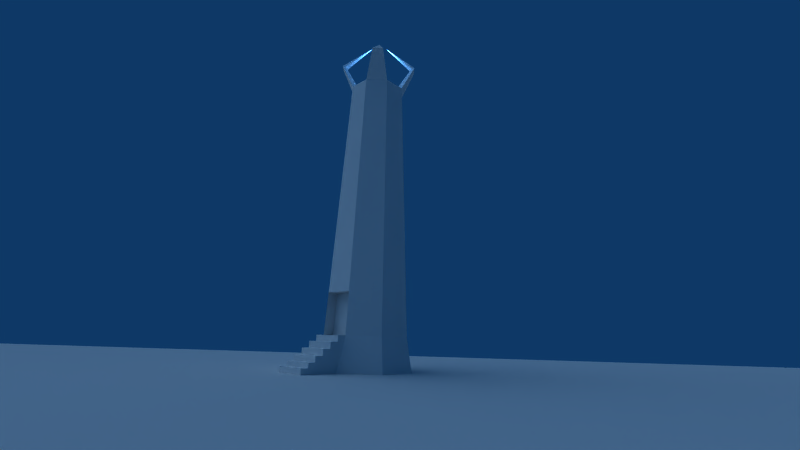 # Source: tower.blend  (saved by Blender 2.49.2; exported with 4.5.12 LTS)
import bpy
from mathutils import Matrix  # noqa: F401  (used for matrix-valued properties, if any)

bpy.ops.wm.read_factory_settings(use_empty=True)
scene = bpy.context.scene
scene.name = 'Scene'

# ---- collections
col_collection_1 = bpy.data.collections.new('Collection 1'); scene.collection.children.link(col_collection_1)

# ---- materials (node trees are filled in below, after node groups)
mat_tower_material = bpy.data.materials.new('tower-material')
mat_tower_material.alpha_threshold = 0.0
mat_tower_material.diffuse_color = (0.8514, 0.8514, 0.8514, 1.0)
mat_tower_material.specular_color = (0.222, 0.2463, 0.2585)
mat_tower_material.roughness = 0.5
mat_tower_material.line_color = (0.0, 0.0, 0.0, 1.0)

# ---- material node trees

# ---- world
world_world = bpy.data.worlds.new('World'); scene.world = world_world
world_world.color = (0.05656, 0.2208, 0.4)
world_world.use_sun_shadow = False
world_world.sun_shadow_jitter_overblur = 0.0
world_world.cycles.sampling_method = 'MANUAL'
world_world.cycles.sample_map_resolution = 256

# ---- cameras
cam_camera = bpy.data.cameras.new('Camera')
cam_camera.passepartout_alpha = 0.2
cam_camera.clip_end = 100.0
cam_camera.lens = 20.0
cam_camera.ortho_scale = 7.314
cam_camera.show_passepartout = False
cam_camera.show_safe_areas = True
cam_camera.dof.focus_distance = 0.0
cam_camera.dof.aperture_fstop = 128.0

# ---- lights
light_spot_001 = bpy.data.lights.new('Spot.001', 'POINT')
light_spot_001.color = (0.2922, 0.6107, 1.0)
light_spot_001.transmission_factor = 0.0
light_spot_001.cutoff_distance = 30.0
light_spot_001.energy = 748.8
light_spot_001.shadow_buffer_clip_start = 1.001
light_spot_001.shadow_soft_size = 1.0
light_spot_001.shadow_maximum_resolution = 0.006
light_spot_001.use_absolute_resolution = True
light_spot_001.cycles.use_multiple_importance_sampling = False
light_spot = bpy.data.lights.new('Spot', 'SUN')
light_spot.transmission_factor = 0.0
light_spot.cutoff_distance = 30.0
light_spot.angle = 1.571
light_spot.energy = 1.0
light_spot.shadow_buffer_clip_start = 1.001
light_spot.shadow_soft_size = 1.0
light_spot.shadow_cascade_max_distance = 1000.0
light_spot.cycles.use_multiple_importance_sampling = False

# ---- meshes
me_plane = bpy.data.meshes.new('Plane')
me_plane.from_pydata([(1.0, 1.0, 0.0), (1.0, -1.0, 0.0), (-1.0, -1.0, 0.0), (-1.0, 1.0, 0.0)], [], [(0, 3, 2, 1)])
me_plane.use_remesh_preserve_volume = False
me_plane.use_remesh_preserve_attributes = False
me_plane.use_mirror_vertex_groups = False
me_plane.update()
me_tower = bpy.data.meshes.new('tower')
me_tower.from_pydata([(4.973, 2.052, 4.103), (4.97, -2.066, 4.103), (2.056, -4.977, 4.103), (-2.062, -4.975, 4.103), (-4.973, -2.061, 4.103), (-4.971, 2.058, 4.103), (-2.057, 4.969, 4.103), (2.062, 4.966, 4.103), (1.416, 3.409, 37.74), (-1.412, 3.411, 37.74), (-3.413, 1.412, 37.74), (-3.415, -1.416, 37.74), (-1.416, -3.417, 37.74), (1.412, -3.419, 37.74), (3.413, -1.42, 37.74), (3.414, 1.408, 37.74), (5.633, 2.325, -7.451e-09), (5.63, -2.34, -7.451e-09), (2.329, -5.637, -7.451e-09), (-2.336, -5.634, -7.451e-09), (-5.633, -2.334, -7.451e-09), (-5.63, 2.332, -7.451e-09), (-2.33, 5.629, -7.451e-09), (2.336, 5.626, -7.451e-09), (1.094, 2.633, 37.74), (-1.091, 2.635, 37.74), (-2.638, 1.09, 37.74), (-2.639, -1.095, 37.74), (-1.094, -2.642, 37.74), (1.091, -2.643, 37.74), (2.637, -1.098, 37.74), (2.638, 1.087, 37.74), (-4.123, -3.125, 41.45), (-3.124, -4.125, 41.45), (-3.735, -2.964, 41.45), (-2.963, -3.737, 41.45), (3.124, -4.063, 41.45), (4.124, -3.064, 41.45), (2.963, -3.675, 41.45), (3.736, -2.903, 41.45), (-3.121, 4.119, 41.45), (-4.121, 3.12, 41.45), (-2.96, 3.731, 41.45), (-3.733, 2.959, 41.45), (3.124, 4.117, 41.45), (4.123, 3.116, 41.45), (2.963, 3.729, 41.45), (3.735, 2.956, 41.45), (-0.6509, -0.6541, 44.95), (0.6498, -0.6549, 44.95), (-0.6502, 0.6466, 44.95), (0.6505, 0.6458, 44.95), (-0.0002035, -0.004148, 37.74), (-0.0002034, -0.004148, -7.451e-09), (1.965, 4.733, 9.148), (4.739, 1.956, 9.148), (-1.96, 4.735, 9.148), (-4.737, 1.961, 9.148), (-4.739, -1.964, 9.148), (-1.966, -4.741, 9.148), (1.96, -4.743, 9.148), (4.737, -1.969, 9.148), (2.056, -3.641, 4.103), (1.96, -3.407, 9.148), (-2.062, -3.638, 4.103), (-1.966, -3.405, 9.148), (2.056, -6.01, 4.103), (-2.062, -6.007, 4.103), (-2.062, -6.007, 3.388), (2.056, -6.01, 3.388), (2.056, -6.963, 3.388), (-2.062, -6.96, 3.388), (-2.062, -6.96, 2.633), (2.056, -6.963, 2.633), (-2.062, -7.894, 2.633), (2.056, -7.896, 2.633), (2.056, -7.896, 1.879), (-2.062, -7.894, 1.879), (2.056, -8.829, 1.879), (-2.062, -8.827, 1.879), (-2.062, -8.827, 1.223), (2.056, -8.829, 1.223), (-2.062, -9.661, 1.223), (2.056, -9.663, 1.223), (2.056, -9.663, 0.6674), (-2.062, -9.661, 0.6674), (2.056, -10.54, 0.6674), (-2.062, -10.53, 0.6674), (2.056, -10.54, -7.451e-09), (-2.062, -10.53, -7.451e-09), (-2.062, -6.007, 5.96e-08), (2.056, -6.01, 5.96e-08), (-2.062, -6.96, 5.96e-08), (2.056, -6.963, 5.96e-08), (2.056, -7.896, 5.96e-08), (-2.062, -7.894, 5.96e-08), (-2.062, -8.827, 5.96e-08), (2.056, -8.829, 5.96e-08), (2.056, -9.663, 5.96e-08), (-2.062, -9.661, 5.96e-08)], [], [(0, 1, 17, 16), (1, 2, 18, 17), (3, 4, 20, 19), (4, 5, 21, 20), (5, 6, 22, 21), (6, 7, 23, 22), (7, 0, 16, 23), (11, 12, 33, 32), (11, 32, 34, 27), (28, 35, 33, 12), (28, 27, 34, 35), (13, 14, 37, 36), (29, 13, 36, 38), (14, 30, 39, 37), (29, 38, 39, 30), (9, 10, 41, 40), (25, 9, 40, 42), (26, 43, 41, 10), (26, 25, 42, 43), (15, 8, 44, 45), (8, 24, 46, 44), (15, 45, 47, 31), (24, 31, 47, 46), (32, 33, 48), (32, 48, 34), (35, 48, 33), (35, 34, 48), (36, 37, 49), (38, 36, 49), (37, 39, 49), (38, 49, 39), (40, 41, 50), (42, 40, 50), (43, 50, 41), (43, 42, 50), (45, 44, 51), (44, 46, 51), (45, 51, 47), (46, 47, 51), (29, 30, 52), (30, 31, 52), (24, 52, 31), (24, 25, 52), (25, 26, 52), (26, 27, 52), (27, 28, 52), (10, 11, 27, 26), (8, 9, 25, 24), (14, 15, 31, 30), (16, 53, 23), (16, 17, 53), (17, 18, 53), (19, 20, 53), (20, 21, 53), (21, 22, 53), (22, 23, 53), (54, 8, 15, 55), (56, 9, 8, 54), (57, 10, 9, 56), (58, 11, 10, 57), (59, 12, 11, 58), (61, 14, 13, 60), (55, 15, 14, 61), (1, 61, 60, 2), (0, 55, 61, 1), (0, 7, 54, 55), (6, 56, 54, 7), (5, 57, 56, 6), (4, 58, 57, 5), (3, 59, 58, 4), (12, 59, 60, 13), (12, 13, 29, 28), (28, 29, 52), (2, 60, 63, 62), (59, 3, 64, 65), (60, 59, 65, 63), (2, 62, 64, 3), (62, 63, 65, 64), (2, 3, 67, 66), (66, 67, 68, 69), (69, 68, 71, 70), (70, 71, 72, 73), (73, 72, 74, 75), (75, 74, 77, 76), (76, 77, 79, 78), (78, 79, 80, 81), (81, 80, 82, 83), (83, 82, 85, 84), (84, 85, 87, 86), (86, 87, 89, 88), (2, 66, 91, 18), (69, 70, 93, 91), (73, 75, 94, 93), (76, 78, 97, 94), (81, 83, 98, 97), (84, 86, 88, 98), (3, 19, 90, 67), (68, 90, 92, 71), (72, 92, 95, 74), (77, 95, 96, 79), (80, 96, 99, 82), (85, 99, 89, 87), (18, 19, 53), (18, 91, 90, 19), (90, 91, 93, 92), (92, 93, 94, 95), (94, 97, 96, 95), (96, 97, 98, 99), (88, 89, 99, 98)])
_uv = me_tower.uv_layers.new(name='UVTex')
_uv.uv.foreach_set('vector', [0.5165, 0.3771, 0.4425, 0.3771, 0.4425, 0.3034, 0.5165, 0.3034, 0.4425, 0.3771, 0.3673, 0.3771, 0.3673, 0.3034, 0.4425, 0.3034, 0.312, 0.3771, 0.236, 0.3771, 0.236, 0.3034, 0.312, 0.3034, 0.236, 0.3771, 0.1605, 0.3771, 0.1605, 0.3034, 0.236, 0.3034, 0.1605, 0.3771, 0.0858, 0.3771, 0.0858, 0.3034, 0.1605, 0.3034, 0.0858, 0.3771, 0.01198, 0.3771, 0.01198, 0.3034, 0.0858, 0.3034, 0.5933, 0.3771, 0.5165, 0.3771, 0.5165, 0.3034, 0.5933, 0.3034, 0.5583, 0.02016, 0.6197, 0.02016, 0.5807, 0.1207, 0.5583, 0.1207, 0.5583, 0.02016, 0.5583, 0.1207, 0.5356, 0.1207, 0.504, 0.02016, 0.6525, 0.02016, 0.598, 0.1207, 0.5807, 0.1207, 0.6197, 0.02016, 0.4669, 0.02016, 0.504, 0.02016, 0.5356, 0.1207, 0.5194, 0.1207, 0.5583, 0.02016, 0.6197, 0.02016, 0.5807, 0.1207, 0.5583, 0.1207, 0.504, 0.02016, 0.5583, 0.02016, 0.5583, 0.1207, 0.5356, 0.1207, 0.6197, 0.02016, 0.6525, 0.02016, 0.598, 0.1207, 0.5807, 0.1207, 0.504, 0.02016, 0.5356, 0.1207, 0.5194, 0.1207, 0.4669, 0.02016, 0.5583, 0.02016, 0.6197, 0.02016, 0.5807, 0.1207, 0.5583, 0.1207, 0.504, 0.02016, 0.5583, 0.02016, 0.5583, 0.1207, 0.5356, 0.1207, 0.6525, 0.02016, 0.598, 0.1207, 0.5807, 0.1207, 0.6197, 0.02016, 0.4669, 0.02016, 0.504, 0.02016, 0.5356, 0.1207, 0.5194, 0.1207, 0.5583, 0.02016, 0.6197, 0.02016, 0.5807, 0.1207, 0.5583, 0.1207, 0.6197, 0.02016, 0.6525, 0.02016, 0.598, 0.1207, 0.5807, 0.1207, 0.5583, 0.02016, 0.5583, 0.1207, 0.5356, 0.1207, 0.504, 0.02016, 0.4669, 0.02016, 0.504, 0.02016, 0.5356, 0.1207, 0.5194, 0.1207, 0.5583, 0.1207, 0.5807, 0.1207, 0.5583, 0.2355, 0.5583, 0.1207, 0.5583, 0.2355, 0.5356, 0.1207, 0.598, 0.1207, 0.5583, 0.2355, 0.5807, 0.1207, 0.5194, 0.1207, 0.5356, 0.1207, 0.5583, 0.2355, 0.5583, 0.1207, 0.5807, 0.1207, 0.5583, 0.2355, 0.5356, 0.1207, 0.5583, 0.1207, 0.5583, 0.2355, 0.5807, 0.1207, 0.598, 0.1207, 0.5583, 0.2355, 0.5356, 0.1207, 0.5583, 0.2355, 0.5194, 0.1207, 0.5583, 0.1207, 0.5807, 0.1207, 0.5583, 0.2355, 0.5356, 0.1207, 0.5583, 0.1207, 0.5583, 0.2355, 0.598, 0.1207, 0.5583, 0.2355, 0.5807, 0.1207, 0.5194, 0.1207, 0.5356, 0.1207, 0.5583, 0.2355, 0.5583, 0.1207, 0.5807, 0.1207, 0.5583, 0.2355, 0.5807, 0.1207, 0.598, 0.1207, 0.5583, 0.2355, 0.5583, 0.1207, 0.5583, 0.2355, 0.5356, 0.1207, 0.5194, 0.1207, 0.5356, 0.1207, 0.5583, 0.2355, 0.7106, 0.9026, 0.7106, 0.827, 0.8019, 0.8648, 0.7106, 0.827, 0.7641, 0.7735, 0.8019, 0.8648, 0.8397, 0.7735, 0.8019, 0.8648, 0.7641, 0.7735, 0.8397, 0.7735, 0.8932, 0.827, 0.8019, 0.8648, 0.8932, 0.827, 0.8932, 0.9026, 0.8019, 0.8648, 0.8932, 0.9026, 0.8397, 0.9561, 0.8019, 0.8648, 0.8397, 0.9561, 0.7641, 0.9561, 0.8019, 0.8648, 0.9201, 0.9137, 0.8509, 0.9829, 0.8397, 0.9561, 0.8932, 0.9026, 0.8509, 0.7467, 0.9201, 0.8159, 0.8932, 0.827, 0.8397, 0.7735, 0.6838, 0.8159, 0.753, 0.7467, 0.7641, 0.7735, 0.7106, 0.827, 0.4076, 0.2473, 0.3662, 0.1473, 0.4662, 0.1887, 0.4076, 0.2473, 0.3248, 0.2473, 0.3662, 0.1473, 0.3248, 0.2473, 0.2662, 0.1887, 0.3662, 0.1473, 0.2662, 0.1059, 0.3248, 0.04731, 0.3662, 0.1473, 0.3248, 0.04731, 0.4076, 0.04731, 0.3662, 0.1473, 0.4076, 0.04731, 0.4662, 0.1059, 0.3662, 0.1473, 0.4662, 0.1059, 0.4662, 0.1887, 0.3662, 0.1473, 0.5933, 0.4688, 0.5933, 0.9885, 0.5165, 0.9885, 0.5165, 0.4688, 0.0858, 0.4688, 0.0858, 0.9885, 0.01198, 0.9885, 0.01198, 0.4688, 0.1605, 0.4688, 0.1605, 0.9885, 0.0858, 0.9885, 0.0858, 0.4688, 0.236, 0.4688, 0.236, 0.9885, 0.1605, 0.9885, 0.1605, 0.4688, 0.312, 0.4688, 0.312, 0.9885, 0.236, 0.9885, 0.236, 0.4688, 0.4425, 0.4688, 0.4425, 0.9885, 0.3673, 0.9885, 0.3673, 0.4688, 0.5165, 0.4688, 0.5165, 0.9885, 0.4425, 0.9885, 0.4425, 0.4688, 0.4425, 0.3771, 0.4425, 0.4688, 0.3673, 0.4688, 0.3673, 0.3771, 0.5165, 0.3771, 0.5165, 0.4688, 0.4425, 0.4688, 0.4425, 0.3771, 0.5165, 0.3771, 0.5933, 0.3771, 0.5933, 0.4688, 0.5165, 0.4688, 0.0858, 0.3771, 0.0858, 0.4688, 0.01198, 0.4688, 0.01198, 0.3771, 0.1605, 0.3771, 0.1605, 0.4688, 0.0858, 0.4688, 0.0858, 0.3771, 0.236, 0.3771, 0.236, 0.4688, 0.1605, 0.4688, 0.1605, 0.3771, 0.312, 0.3771, 0.312, 0.4688, 0.236, 0.4688, 0.236, 0.3771, 0.312, 0.9885, 0.312, 0.4688, 0.3673, 0.4688, 0.3673, 0.9885, 0.753, 0.9829, 0.6838, 0.9137, 0.7106, 0.9026, 0.7641, 0.9561, 0.7641, 0.9561, 0.7106, 0.9026, 0.8019, 0.8648, 0.9842, 0.4154, 0.9842, 0.6417, 0.9243, 0.6417, 0.9243, 0.4154, 0.6843, 0.6417, 0.6843, 0.4154, 0.7442, 0.4154, 0.7442, 0.6417, 0.9243, 0.7024, 0.7442, 0.7024, 0.7442, 0.6417, 0.9243, 0.6417, 0.7801, 0.1253, 0.7801, 0.09162, 0.8838, 0.09162, 0.8838, 0.1253, 0.9243, 0.4154, 0.9243, 0.6417, 0.7442, 0.6417, 0.7442, 0.4154, 0.7801, 0.1253, 0.8838, 0.1253, 0.8838, 0.1512, 0.7801, 0.1512, 0.7801, 0.1512, 0.8838, 0.1512, 0.8838, 0.1692, 0.7801, 0.1692, 0.7801, 0.1692, 0.8838, 0.1692, 0.8838, 0.1932, 0.7801, 0.1932, 0.7801, 0.1932, 0.8838, 0.1932, 0.8838, 0.2122, 0.7801, 0.2122, 0.7801, 0.2122, 0.8838, 0.2122, 0.8837, 0.2357, 0.7801, 0.2357, 0.7801, 0.2357, 0.8837, 0.2357, 0.8837, 0.2547, 0.7801, 0.2547, 0.7801, 0.2547, 0.8837, 0.2547, 0.8837, 0.2782, 0.7801, 0.2782, 0.7801, 0.2782, 0.8837, 0.2782, 0.8837, 0.2947, 0.7801, 0.2947, 0.7801, 0.2947, 0.8837, 0.2947, 0.8837, 0.3157, 0.7801, 0.3157, 0.7801, 0.3157, 0.8837, 0.3157, 0.8837, 0.3297, 0.7801, 0.3297, 0.7801, 0.3297, 0.8837, 0.3297, 0.8837, 0.3517, 0.78, 0.3517, 0.78, 0.3517, 0.8837, 0.3517, 0.8837, 0.3685, 0.78, 0.3685, 0.7801, 0.1253, 0.7801, 0.1512, 0.6769, 0.1554, 0.6766, 0.1418, 0.7801, 0.1692, 0.7801, 0.1932, 0.6948, 0.1932, 0.6948, 0.1692, 0.7801, 0.2122, 0.7801, 0.2357, 0.7138, 0.2357, 0.7138, 0.2122, 0.7801, 0.2547, 0.7801, 0.2782, 0.7328, 0.2782, 0.7328, 0.2547, 0.7801, 0.2947, 0.7801, 0.3157, 0.7493, 0.3157, 0.7493, 0.2947, 0.7801, 0.3297, 0.78, 0.3517, 0.7632, 0.3516, 0.7633, 0.3297, 0.8838, 0.1253, 0.9873, 0.1419, 0.9869, 0.1555, 0.8838, 0.1512, 0.8838, 0.1692, 0.969, 0.1693, 0.969, 0.1933, 0.8838, 0.1932, 0.8838, 0.2122, 0.95, 0.2123, 0.95, 0.2357, 0.8837, 0.2357, 0.8837, 0.2547, 0.931, 0.2547, 0.931, 0.2782, 0.8837, 0.2782, 0.8837, 0.2947, 0.9145, 0.2947, 0.9145, 0.3157, 0.8837, 0.3157, 0.8837, 0.3297, 0.9005, 0.3297, 0.9005, 0.3517, 0.8837, 0.3517, 0.2662, 0.1887, 0.2662, 0.1059, 0.3662, 0.1473, 0.02018, 0.2548, 0.03889, 0.2283, 0.2255, 0.2283, 0.2456, 0.2548, 0.2255, 0.2283, 0.03889, 0.2283, 0.03889, 0.1851, 0.2255, 0.1851, 0.2255, 0.1851, 0.03889, 0.1851, 0.03889, 0.1428, 0.2255, 0.1428, 0.03889, 0.1428, 0.03889, 0.1006, 0.2255, 0.1006, 0.2255, 0.1428, 0.2255, 0.1006, 0.03889, 0.1006, 0.03889, 0.06278, 0.2255, 0.06278, 0.03889, 0.02321, 0.2255, 0.02321, 0.2255, 0.06278, 0.03889, 0.06278])
me_tower.materials.append(mat_tower_material)
me_tower.use_remesh_preserve_volume = False
me_tower.use_remesh_preserve_attributes = False
me_tower.use_mirror_vertex_groups = False
me_tower.update()

# ---- objects
ob_plane = bpy.data.objects.new('Plane', me_plane)
ob_lamp_001 = bpy.data.objects.new('Lamp.001', light_spot_001)
ob_tower = bpy.data.objects.new('tower', me_tower)
ob_lamp = bpy.data.objects.new('Lamp', light_spot)
ob_camera = bpy.data.objects.new('Camera', cam_camera)

# ---- transforms, parenting, visibility, modifiers, constraints
ob_plane.location = (0.653, -0.6458, 0.01123)
ob_plane.scale = (420.5, 420.5, 420.5)
ob_plane.lock_rotations_4d = False
ob_plane.empty_display_type = 'ARROWS'
ob_plane.lineart.crease_threshold = 0.0
ob_lamp_001.location = (0.138, 0.3402, 43.9)
ob_lamp_001.rotation_euler = (-0.5821, -0.2433, 1.918)
ob_lamp_001.scale = (5.086, 5.086, 5.086)
ob_lamp_001.lock_rotations_4d = False
ob_lamp_001.empty_display_type = 'ARROWS'
ob_lamp_001.color = (0.0, 0.0, 0.0, 0.0)
ob_lamp_001.lineart.crease_threshold = 0.0
ob_tower.location = (0.0, 0.0, 0.0)
ob_tower.lock_rotations_4d = False
ob_tower.empty_display_type = 'ARROWS'
ob_tower.lineart.crease_threshold = 0.0
ob_lamp.location = (-79.4, -59.4, 266.1)
ob_lamp.rotation_euler = (-0.5821, -0.2433, 1.918)
ob_lamp.scale = (5.086, 5.086, 5.086)
ob_lamp.lock_rotations_4d = False
ob_lamp.empty_display_type = 'ARROWS'
ob_lamp.color = (0.0, 0.0, 0.0, 0.0)
ob_lamp.lineart.crease_threshold = 0.0
ob_camera.location = (42.75, -37.71, 4.15)
ob_camera.rotation_euler = (1.817, -0.02984, 0.7746)
ob_camera.lock_rotations_4d = False
ob_camera.empty_display_type = 'ARROWS'
ob_camera.color = (0.0, 0.0, 0.0, 0.0)
ob_camera.display_type = 'WIRE'
ob_camera.lineart.crease_threshold = 0.0

# ---- collection membership
col_collection_1.objects.link(ob_plane)
col_collection_1.objects.link(ob_lamp_001)
col_collection_1.objects.link(ob_tower)
col_collection_1.objects.link(ob_lamp)
col_collection_1.objects.link(ob_camera)

# ---- scene / render settings (as saved in the file)
scene.camera = ob_camera
scene.frame_start = 1; scene.frame_end = 250; scene.frame_set(1)
scene.render.engine = 'BLENDER_EEVEE_NEXT'
scene.render.image_settings.file_format = 'JPEG'
scene.render.image_settings.color_mode = 'RGB'
scene.render.image_settings.compression = 90
scene.render.resolution_x = 1280
scene.render.resolution_y = 720
scene.render.fps = 25
scene.render.dither_intensity = 0.0
scene.render.use_compositing = False
scene.render.use_sequencer = False
scene.render.bake_margin = 2
scene.render.bake_bias = 0.0
scene.render.use_stamp_time = False
scene.render.use_stamp_date = False
scene.render.use_stamp_frame = False
scene.render.use_stamp_camera = False
scene.render.use_stamp_scene = False
scene.render.use_stamp_filename = False
scene.render.use_stamp_render_time = False
scene.render.stamp_font_size = 0
scene.cycles.use_denoising = False
scene.cycles.samples = 10
scene.cycles.sampling_pattern = 'TABULATED_SOBOL'
scene.cycles.light_sampling_threshold = 0.0
scene.cycles.use_adaptive_sampling = False
scene.cycles.use_light_tree = False
scene.cycles.blur_glossy = 0.0
scene.cycles.volume_bounces = 1
scene.cycles.pixel_filter_type = 'GAUSSIAN'
scene.cycles.sample_clamp_indirect = 0.0
scene.view_settings.view_transform = 'Raw'
bpy.context.view_layer.update()
